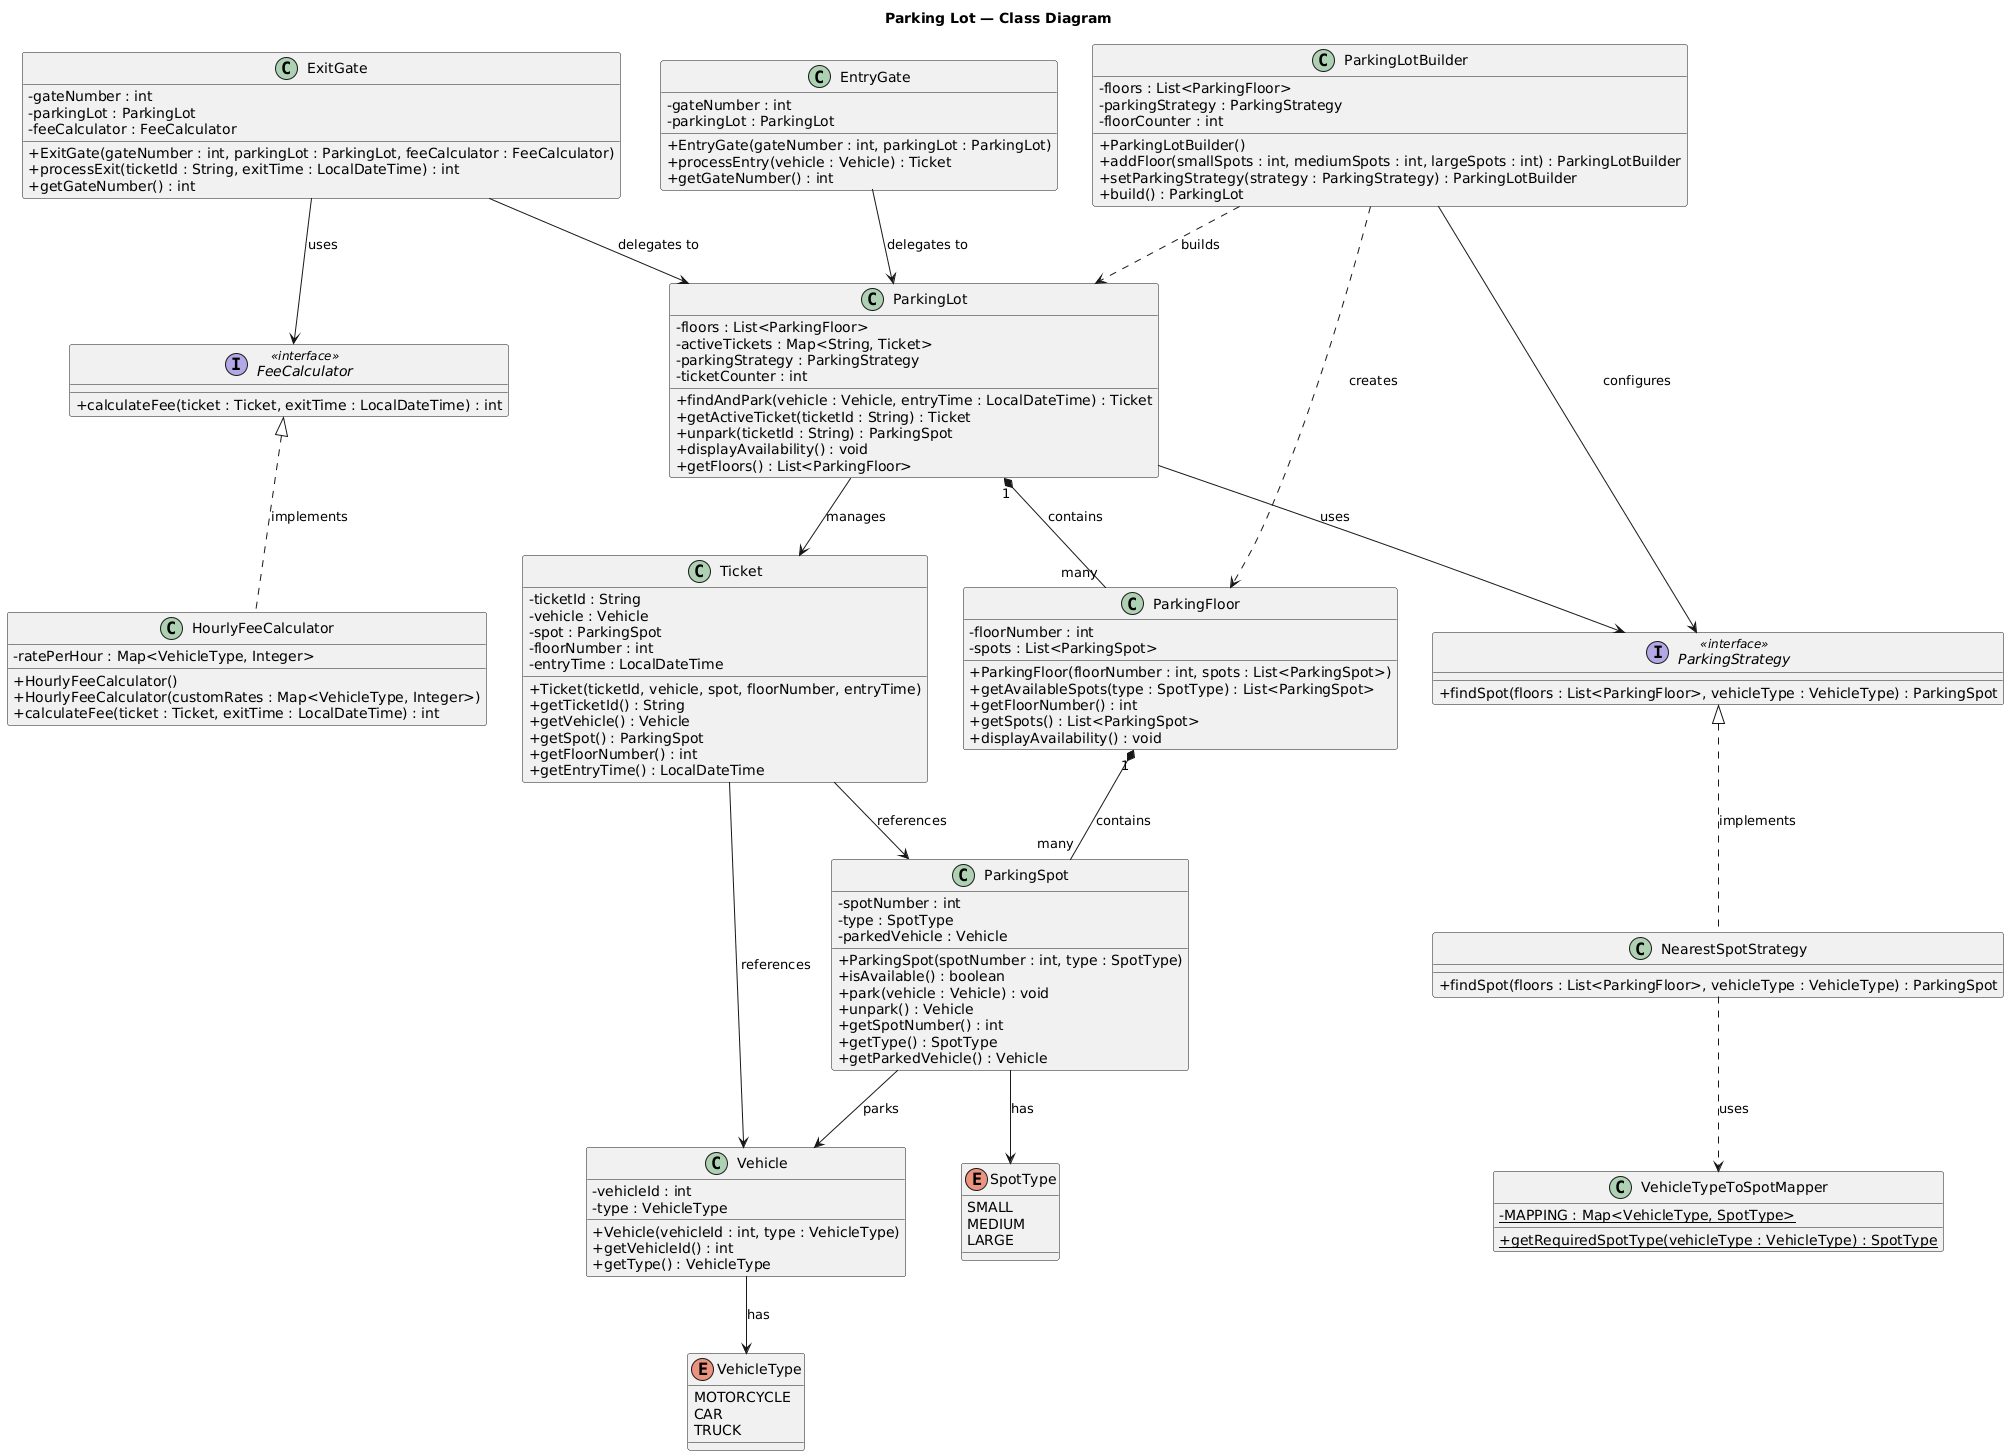

The diagram above was rendered by PlantUML. Its source (embedded in the PNG):
@startuml
skinparam classAttributeIconSize 0
skinparam shadowing false
skinparam defaultFontName Inter

title Parking Lot — Class Diagram

' ──────────── Enums ────────────

enum VehicleType {
    MOTORCYCLE
    CAR
    TRUCK
}

enum SpotType {
    SMALL
    MEDIUM
    LARGE
}

' ──────────── Core Models ────────────

class Vehicle {
    - vehicleId : int
    - type : VehicleType
    + Vehicle(vehicleId : int, type : VehicleType)
    + getVehicleId() : int
    + getType() : VehicleType
}

class ParkingSpot {
    - spotNumber : int
    - type : SpotType
    - parkedVehicle : Vehicle
    + ParkingSpot(spotNumber : int, type : SpotType)
    + isAvailable() : boolean
    + park(vehicle : Vehicle) : void
    + unpark() : Vehicle
    + getSpotNumber() : int
    + getType() : SpotType
    + getParkedVehicle() : Vehicle
}

class ParkingFloor {
    - floorNumber : int
    - spots : List<ParkingSpot>
    + ParkingFloor(floorNumber : int, spots : List<ParkingSpot>)
    + getAvailableSpots(type : SpotType) : List<ParkingSpot>
    + getFloorNumber() : int
    + getSpots() : List<ParkingSpot>
    + displayAvailability() : void
}

class Ticket {
    - ticketId : String
    - vehicle : Vehicle
    - spot : ParkingSpot
    - floorNumber : int
    - entryTime : LocalDateTime
    + Ticket(ticketId, vehicle, spot, floorNumber, entryTime)
    + getTicketId() : String
    + getVehicle() : Vehicle
    + getSpot() : ParkingSpot
    + getFloorNumber() : int
    + getEntryTime() : LocalDateTime
}

' ──────────── Strategy Interfaces ────────────

interface FeeCalculator <<interface>> {
    + calculateFee(ticket : Ticket, exitTime : LocalDateTime) : int
}

interface ParkingStrategy <<interface>> {
    + findSpot(floors : List<ParkingFloor>, vehicleType : VehicleType) : ParkingSpot
}

' ──────────── Strategy Implementations ────────────

class HourlyFeeCalculator {
    - ratePerHour : Map<VehicleType, Integer>
    + HourlyFeeCalculator()
    + HourlyFeeCalculator(customRates : Map<VehicleType, Integer>)
    + calculateFee(ticket : Ticket, exitTime : LocalDateTime) : int
}

class NearestSpotStrategy {
    + findSpot(floors : List<ParkingFloor>, vehicleType : VehicleType) : ParkingSpot
}

' ──────────── Utility ────────────

class VehicleTypeToSpotMapper {
    - {static} MAPPING : Map<VehicleType, SpotType>
    + {static} getRequiredSpotType(vehicleType : VehicleType) : SpotType
}

' ──────────── Gates ────────────

class EntryGate {
    - gateNumber : int
    - parkingLot : ParkingLot
    + EntryGate(gateNumber : int, parkingLot : ParkingLot)
    + processEntry(vehicle : Vehicle) : Ticket
    + getGateNumber() : int
}

class ExitGate {
    - gateNumber : int
    - parkingLot : ParkingLot
    - feeCalculator : FeeCalculator
    + ExitGate(gateNumber : int, parkingLot : ParkingLot, feeCalculator : FeeCalculator)
    + processExit(ticketId : String, exitTime : LocalDateTime) : int
    + getGateNumber() : int
}

' ──────────── Orchestration ────────────

class ParkingLot {
    - floors : List<ParkingFloor>
    - activeTickets : Map<String, Ticket>
    - parkingStrategy : ParkingStrategy
    - ticketCounter : int
    + findAndPark(vehicle : Vehicle, entryTime : LocalDateTime) : Ticket
    + getActiveTicket(ticketId : String) : Ticket
    + unpark(ticketId : String) : ParkingSpot
    + displayAvailability() : void
    + getFloors() : List<ParkingFloor>
}

class ParkingLotBuilder {
    - floors : List<ParkingFloor>
    - parkingStrategy : ParkingStrategy
    - floorCounter : int
    + ParkingLotBuilder()
    + addFloor(smallSpots : int, mediumSpots : int, largeSpots : int) : ParkingLotBuilder
    + setParkingStrategy(strategy : ParkingStrategy) : ParkingLotBuilder
    + build() : ParkingLot
}

' ──────────── Relationships ────────────

Vehicle --> VehicleType : has
ParkingSpot --> SpotType : has
ParkingSpot --> Vehicle : parks

ParkingFloor "1" *-- "many" ParkingSpot : contains

Ticket --> Vehicle : references
Ticket --> ParkingSpot : references

FeeCalculator <|.. HourlyFeeCalculator : implements
ParkingStrategy <|.. NearestSpotStrategy : implements

NearestSpotStrategy ..> VehicleTypeToSpotMapper : uses

EntryGate --> ParkingLot : delegates to
ExitGate --> ParkingLot : delegates to
ExitGate --> FeeCalculator : uses

ParkingLot "1" *-- "many" ParkingFloor : contains
ParkingLot --> ParkingStrategy : uses
ParkingLot --> Ticket : manages

ParkingLotBuilder ..> ParkingLot : builds
ParkingLotBuilder ..> ParkingFloor : creates
ParkingLotBuilder --> ParkingStrategy : configures
@enduml